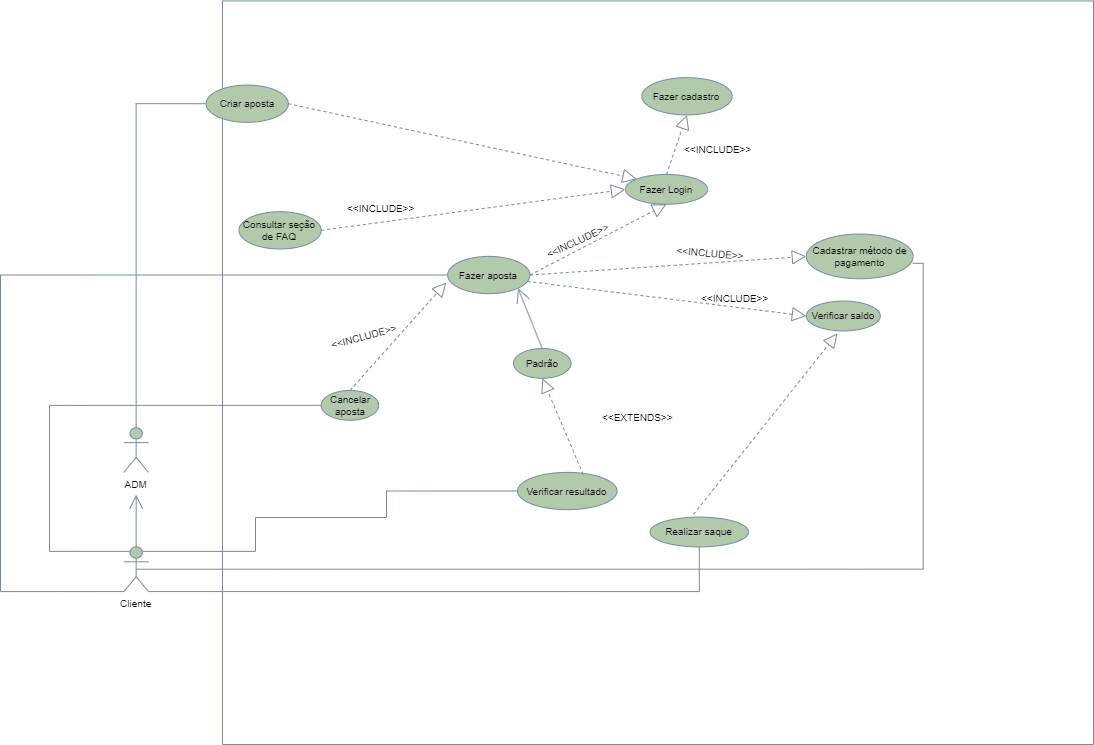

The diagram above was exported from draw.io. Its source (the exported page's mxGraphModel, read from the mxfile embedded in the PNG):
<mxGraphModel dx="1162" dy="632" grid="0" gridSize="10" guides="1" tooltips="1" connect="1" arrows="1" fold="1" page="0" pageScale="1" pageWidth="827" pageHeight="1169" math="0" shadow="0">
  <root>
    <mxCell id="0" />
    <mxCell id="1" parent="0" />
    <mxCell id="_BhgeE6V9O-TZXVtT3eb-5" value="" style="swimlane;startSize=0;strokeColor=#788AA3;fontColor=#46495D;fillColor=#B2C9AB;fontSize=10;" parent="1" vertex="1">
      <mxGeometry x="439" y="175.42" width="871" height="743.58" as="geometry" />
    </mxCell>
    <mxCell id="_FvSpl_ZH3ETkJJYm3Co-57" value="" style="group;fontSize=10;labelBackgroundColor=none;labelBorderColor=none;fontFamily=Helvetica;snapToPoint=0;fixDash=0;backgroundOutline=0;enumerate=0;fontStyle=0;fontColor=#46495D;rounded=0;" parent="_BhgeE6V9O-TZXVtT3eb-5" vertex="1" connectable="0">
      <mxGeometry x="-222" y="24.580000000000013" width="1093" height="719" as="geometry" />
    </mxCell>
    <mxCell id="77tDmNvpG5Z8dk3P9yUR-1" value="ADM" style="shape=umlActor;verticalLabelPosition=bottom;verticalAlign=top;outlineConnect=0;fontSize=10;labelBackgroundColor=none;labelBorderColor=none;fontFamily=Helvetica;snapToPoint=0;fixDash=0;backgroundOutline=0;enumerate=0;fontStyle=0;fillColor=#B2C9AB;strokeColor=#788AA3;fontColor=#000000;rounded=0;" parent="_FvSpl_ZH3ETkJJYm3Co-57" vertex="1">
      <mxGeometry x="123.33618912356252" y="402.2100708103855" width="24.66723782471251" height="44.690007867820604" as="geometry" />
    </mxCell>
    <mxCell id="77tDmNvpG5Z8dk3P9yUR-3" value="Cliente" style="shape=umlActor;verticalLabelPosition=bottom;verticalAlign=top;outlineConnect=0;fontSize=10;labelBackgroundColor=none;labelBorderColor=none;fontFamily=Helvetica;snapToPoint=0;fixDash=0;backgroundOutline=0;enumerate=0;fontStyle=0;fillColor=#B2C9AB;strokeColor=#788AA3;fontColor=#000000;rounded=0;" parent="_FvSpl_ZH3ETkJJYm3Co-57" vertex="1">
      <mxGeometry x="123.33618912356252" y="521.3834251245737" width="24.66723782471251" height="44.690007867820604" as="geometry" />
    </mxCell>
    <mxCell id="77tDmNvpG5Z8dk3P9yUR-4" value="Criar aposta" style="ellipse;whiteSpace=wrap;fontSize=10;labelBackgroundColor=none;labelBorderColor=none;fontFamily=Helvetica;snapToPoint=0;fixDash=0;backgroundOutline=0;enumerate=0;fontStyle=0;fillColor=#B2C9AB;strokeColor=#788AA3;fontColor=#000000;rounded=0;" parent="_FvSpl_ZH3ETkJJYm3Co-57" vertex="1">
      <mxGeometry x="205.56031520593754" y="59.58667715709416" width="82.22412608237502" height="37.241673223183845" as="geometry" />
    </mxCell>
    <mxCell id="77tDmNvpG5Z8dk3P9yUR-5" value="Fazer aposta" style="ellipse;whiteSpace=wrap;fontSize=10;labelBackgroundColor=none;labelBorderColor=none;fontFamily=Helvetica;snapToPoint=0;fixDash=0;backgroundOutline=0;enumerate=0;fontStyle=0;fillColor=#B2C9AB;strokeColor=#788AA3;fontColor=#000000;rounded=0;" parent="_FvSpl_ZH3ETkJJYm3Co-57" vertex="1">
      <mxGeometry x="447.18413211160475" y="230.89837398373987" width="82.22412608237502" height="37.241673223183845" as="geometry" />
    </mxCell>
    <mxCell id="77tDmNvpG5Z8dk3P9yUR-7" value="Padrão" style="ellipse;whiteSpace=wrap;fontSize=10;labelBackgroundColor=none;labelBorderColor=none;fontFamily=Helvetica;snapToPoint=0;fixDash=0;backgroundOutline=0;enumerate=0;fontStyle=0;fillColor=#B2C9AB;strokeColor=#788AA3;fontColor=#000000;rounded=0;" parent="_FvSpl_ZH3ETkJJYm3Co-57" vertex="1">
      <mxGeometry x="513.0037688001098" y="322.99838971938107" width="57.5568882576625" height="29.79333857854708" as="geometry" />
    </mxCell>
    <mxCell id="77tDmNvpG5Z8dk3P9yUR-8" value="Fazer Login" style="ellipse;whiteSpace=wrap;fontSize=10;labelBackgroundColor=none;labelBorderColor=none;fontFamily=Helvetica;snapToPoint=0;fixDash=0;backgroundOutline=0;enumerate=0;fontStyle=0;fillColor=#B2C9AB;strokeColor=#788AA3;fontColor=#000000;rounded=0;" parent="_FvSpl_ZH3ETkJJYm3Co-57" vertex="1">
      <mxGeometry x="624.9033582260502" y="148.96669289273538" width="82.22412608237502" height="29.79333857854708" as="geometry" />
    </mxCell>
    <mxCell id="77tDmNvpG5Z8dk3P9yUR-9" value="Verificar saldo" style="ellipse;whiteSpace=wrap;fontSize=10;labelBackgroundColor=none;labelBorderColor=none;fontFamily=Helvetica;snapToPoint=0;fixDash=0;backgroundOutline=0;enumerate=0;fontStyle=0;fillColor=#B2C9AB;strokeColor=#788AA3;fontColor=#000000;rounded=0;" parent="_FvSpl_ZH3ETkJJYm3Co-57" vertex="1">
      <mxGeometry x="805.796435607275" y="275.5883818515605" width="74.0017134741375" height="29.79333857854708" as="geometry" />
    </mxCell>
    <mxCell id="77tDmNvpG5Z8dk3P9yUR-10" value="Verificar resultado" style="ellipse;whiteSpace=wrap;fontSize=10;labelBackgroundColor=none;labelBorderColor=none;fontFamily=Helvetica;snapToPoint=0;fixDash=0;backgroundOutline=0;enumerate=0;fontStyle=0;fillColor=#B2C9AB;strokeColor=#788AA3;fontColor=#000000;rounded=0;" parent="_FvSpl_ZH3ETkJJYm3Co-57" vertex="1">
      <mxGeometry x="517.0746392816236" y="446.9000786782062" width="99.49119255967376" height="37.241673223183845" as="geometry" />
    </mxCell>
    <mxCell id="77tDmNvpG5Z8dk3P9yUR-11" value="" style="endArrow=none;edgeStyle=orthogonalEdgeStyle;rounded=0;entryX=0;entryY=0.5;entryDx=0;entryDy=0;exitX=0.5;exitY=0;exitDx=0;exitDy=0;exitPerimeter=0;fontSize=10;labelBackgroundColor=none;labelBorderColor=none;fontFamily=Helvetica;snapToPoint=0;fixDash=0;backgroundOutline=0;enumerate=0;fontStyle=0;strokeColor=#788AA3;fontColor=#000000;" parent="_FvSpl_ZH3ETkJJYm3Co-57" source="77tDmNvpG5Z8dk3P9yUR-1" target="77tDmNvpG5Z8dk3P9yUR-4" edge="1">
      <mxGeometry relative="1" as="geometry">
        <mxPoint x="246.55726447060974" y="357.1476462103331" as="sourcePoint" />
        <mxPoint x="378.11586620240985" y="357.1476462103331" as="targetPoint" />
      </mxGeometry>
    </mxCell>
    <mxCell id="77tDmNvpG5Z8dk3P9yUR-17" value="" style="endArrow=none;edgeStyle=orthogonalEdgeStyle;rounded=0;exitX=0.75;exitY=0.1;exitDx=0;exitDy=0;exitPerimeter=0;entryX=0;entryY=0.5;entryDx=0;entryDy=0;fontSize=10;labelBackgroundColor=none;labelBorderColor=none;fontFamily=Helvetica;snapToPoint=0;fixDash=0;backgroundOutline=0;enumerate=0;fontStyle=0;strokeColor=#788AA3;fontColor=#000000;" parent="_FvSpl_ZH3ETkJJYm3Co-57" source="77tDmNvpG5Z8dk3P9yUR-3" target="77tDmNvpG5Z8dk3P9yUR-10" edge="1">
      <mxGeometry relative="1" as="geometry">
        <mxPoint x="460.3399922847849" y="387.31340152111204" as="sourcePoint" />
        <mxPoint x="591.898594016585" y="387.31340152111204" as="targetPoint" />
        <Array as="points">
          <mxPoint x="255" y="526" />
          <mxPoint x="255" y="492" />
          <mxPoint x="386" y="492" />
          <mxPoint x="386" y="466" />
        </Array>
      </mxGeometry>
    </mxCell>
    <mxCell id="77tDmNvpG5Z8dk3P9yUR-29" value="" style="endArrow=open;endFill=1;endSize=12;rounded=0;exitX=0.5;exitY=0;exitDx=0;exitDy=0;entryX=1;entryY=1;entryDx=0;entryDy=0;fontSize=10;labelBackgroundColor=none;labelBorderColor=none;fontFamily=Helvetica;snapToPoint=0;fixDash=0;backgroundOutline=0;enumerate=0;fontStyle=0;strokeColor=#788AA3;fontColor=#000000;" parent="_FvSpl_ZH3ETkJJYm3Co-57" source="77tDmNvpG5Z8dk3P9yUR-7" target="77tDmNvpG5Z8dk3P9yUR-5" edge="1">
      <mxGeometry width="160" relative="1" as="geometry">
        <mxPoint x="460.3399922847849" y="387.31340152111204" as="sourcePoint" />
        <mxPoint x="591.898594016585" y="387.31340152111204" as="targetPoint" />
      </mxGeometry>
    </mxCell>
    <mxCell id="77tDmNvpG5Z8dk3P9yUR-31" value="" style="endArrow=block;dashed=1;endFill=0;endSize=12;rounded=0;exitX=0.66;exitY=0.056;exitDx=0;exitDy=0;exitPerimeter=0;entryX=0.5;entryY=1;entryDx=0;entryDy=0;fontSize=10;labelBackgroundColor=none;labelBorderColor=none;fontFamily=Helvetica;snapToPoint=0;fixDash=0;backgroundOutline=0;enumerate=0;fontStyle=0;strokeColor=#788AA3;fontColor=#000000;" parent="_FvSpl_ZH3ETkJJYm3Co-57" source="77tDmNvpG5Z8dk3P9yUR-10" target="77tDmNvpG5Z8dk3P9yUR-7" edge="1">
      <mxGeometry width="160" relative="1" as="geometry">
        <mxPoint x="460.3399922847849" y="387.31340152111204" as="sourcePoint" />
        <mxPoint x="591.898594016585" y="387.31340152111204" as="targetPoint" />
      </mxGeometry>
    </mxCell>
    <mxCell id="77tDmNvpG5Z8dk3P9yUR-34" value="&lt;&lt;EXTENDS&gt;&gt;" style="text;whiteSpace=wrap;fontSize=10;labelBackgroundColor=none;labelBorderColor=none;fontFamily=Helvetica;snapToPoint=0;fixDash=0;backgroundOutline=0;enumerate=0;fontStyle=0;fontColor=#000000;rounded=0;" parent="_FvSpl_ZH3ETkJJYm3Co-57" vertex="1">
      <mxGeometry x="600.2361204013375" y="379.8650668764753" width="57.5568882576625" height="22.345003933910302" as="geometry" />
    </mxCell>
    <mxCell id="77tDmNvpG5Z8dk3P9yUR-35" value="" style="endArrow=block;dashed=1;endFill=0;endSize=12;rounded=0;exitX=1;exitY=0.5;exitDx=0;exitDy=0;entryX=0;entryY=0;entryDx=0;entryDy=0;fontSize=10;labelBackgroundColor=none;labelBorderColor=none;fontFamily=Helvetica;snapToPoint=0;fixDash=0;backgroundOutline=0;enumerate=0;fontStyle=0;strokeColor=#788AA3;fontColor=#000000;" parent="_FvSpl_ZH3ETkJJYm3Co-57" source="77tDmNvpG5Z8dk3P9yUR-4" target="77tDmNvpG5Z8dk3P9yUR-8" edge="1">
      <mxGeometry width="160" relative="1" as="geometry">
        <mxPoint x="460.3399922847849" y="387.31340152111204" as="sourcePoint" />
        <mxPoint x="591.898594016585" y="387.31340152111204" as="targetPoint" />
      </mxGeometry>
    </mxCell>
    <mxCell id="77tDmNvpG5Z8dk3P9yUR-36" value="" style="endArrow=block;dashed=1;endFill=0;endSize=12;rounded=0;exitX=1;exitY=0.5;exitDx=0;exitDy=0;entryX=0.5;entryY=1;entryDx=0;entryDy=0;fontSize=10;labelBackgroundColor=none;labelBorderColor=none;fontFamily=Helvetica;snapToPoint=0;fixDash=0;backgroundOutline=0;enumerate=0;fontStyle=0;strokeColor=#788AA3;fontColor=#000000;" parent="_FvSpl_ZH3ETkJJYm3Co-57" source="77tDmNvpG5Z8dk3P9yUR-5" target="77tDmNvpG5Z8dk3P9yUR-8" edge="1">
      <mxGeometry width="160" relative="1" as="geometry">
        <mxPoint x="460.3399922847849" y="387.31340152111204" as="sourcePoint" />
        <mxPoint x="591.898594016585" y="387.31340152111204" as="targetPoint" />
      </mxGeometry>
    </mxCell>
    <mxCell id="77tDmNvpG5Z8dk3P9yUR-37" value="" style="endArrow=block;dashed=1;endFill=0;endSize=12;rounded=0;entryX=0;entryY=0.5;entryDx=0;entryDy=0;exitX=0.968;exitY=0.672;exitDx=0;exitDy=0;exitPerimeter=0;fontSize=10;labelBackgroundColor=none;labelBorderColor=none;fontFamily=Helvetica;snapToPoint=0;fixDash=0;backgroundOutline=0;enumerate=0;fontStyle=0;strokeColor=#788AA3;fontColor=#000000;" parent="_FvSpl_ZH3ETkJJYm3Co-57" source="77tDmNvpG5Z8dk3P9yUR-5" target="77tDmNvpG5Z8dk3P9yUR-9" edge="1">
      <mxGeometry width="160" relative="1" as="geometry">
        <mxPoint x="460.3399922847849" y="387.31340152111204" as="sourcePoint" />
        <mxPoint x="591.898594016585" y="387.31340152111204" as="targetPoint" />
      </mxGeometry>
    </mxCell>
    <mxCell id="77tDmNvpG5Z8dk3P9yUR-40" value="&lt;&lt;INCLUDE&gt;&gt;" style="text;whiteSpace=wrap;rotation=-25;fontSize=10;labelBackgroundColor=none;labelBorderColor=none;fontFamily=Helvetica;snapToPoint=0;fixDash=0;backgroundOutline=0;enumerate=0;fontStyle=0;fontColor=#000000;rounded=0;" parent="_FvSpl_ZH3ETkJJYm3Co-57" vertex="1">
      <mxGeometry x="542.6792321436751" y="201.10503540519275" width="82.22412608237502" height="29.79333857854708" as="geometry" />
    </mxCell>
    <mxCell id="77tDmNvpG5Z8dk3P9yUR-41" value="&lt;&lt;INCLUDE&gt;&gt;" style="text;whiteSpace=wrap;rotation=0;fontSize=10;labelBackgroundColor=none;labelBorderColor=none;fontFamily=Helvetica;snapToPoint=0;fixDash=0;backgroundOutline=0;enumerate=0;fontStyle=0;fontColor=#000000;rounded=0;" parent="_FvSpl_ZH3ETkJJYm3Co-57" vertex="1">
      <mxGeometry x="698.9050717001876" y="260.69171256228685" width="82.22412608237502" height="29.79333857854708" as="geometry" />
    </mxCell>
    <mxCell id="77tDmNvpG5Z8dk3P9yUR-42" value="" style="endArrow=open;endFill=1;endSize=12;rounded=0;exitX=0.5;exitY=0;exitDx=0;exitDy=0;exitPerimeter=0;fontSize=10;labelBackgroundColor=none;labelBorderColor=none;fontFamily=Helvetica;snapToPoint=0;fixDash=0;backgroundOutline=0;enumerate=0;fontStyle=0;strokeColor=#788AA3;fontColor=#000000;" parent="_FvSpl_ZH3ETkJJYm3Co-57" source="77tDmNvpG5Z8dk3P9yUR-3" edge="1">
      <mxGeometry width="160" relative="1" as="geometry">
        <mxPoint x="460.3399922847849" y="387.31340152111204" as="sourcePoint" />
        <mxPoint x="135.66980803591878" y="469.2450826121165" as="targetPoint" />
      </mxGeometry>
    </mxCell>
    <mxCell id="77tDmNvpG5Z8dk3P9yUR-44" value="Fazer cadastro" style="ellipse;whiteSpace=wrap;fontSize=10;labelBackgroundColor=none;labelBorderColor=none;fontFamily=Helvetica;snapToPoint=0;fixDash=0;backgroundOutline=0;enumerate=0;fontStyle=0;fillColor=#B2C9AB;strokeColor=#788AA3;fontColor=#000000;rounded=0;" parent="_FvSpl_ZH3ETkJJYm3Co-57" vertex="1">
      <mxGeometry x="641.23306966601" y="52.13834251245738" width="90.44653869061253" height="37.241673223183845" as="geometry" />
    </mxCell>
    <mxCell id="77tDmNvpG5Z8dk3P9yUR-49" value="" style="endArrow=block;dashed=1;endFill=0;endSize=12;rounded=0;exitX=0.5;exitY=0;exitDx=0;exitDy=0;entryX=0.5;entryY=1;entryDx=0;entryDy=0;fontSize=10;labelBackgroundColor=none;labelBorderColor=none;fontFamily=Helvetica;snapToPoint=0;fixDash=0;backgroundOutline=0;enumerate=0;fontStyle=0;strokeColor=#788AA3;fontColor=#000000;" parent="_FvSpl_ZH3ETkJJYm3Co-57" source="77tDmNvpG5Z8dk3P9yUR-8" target="77tDmNvpG5Z8dk3P9yUR-44" edge="1">
      <mxGeometry width="160" relative="1" as="geometry">
        <mxPoint x="550.7865309753972" y="275.5883818515605" as="sourcePoint" />
        <mxPoint x="682.3451327071973" y="275.5883818515605" as="targetPoint" />
      </mxGeometry>
    </mxCell>
    <mxCell id="77tDmNvpG5Z8dk3P9yUR-50" value="&lt;&lt;INCLUDE&gt;&gt;" style="text;whiteSpace=wrap;fontSize=10;labelBackgroundColor=none;labelBorderColor=none;fontFamily=Helvetica;snapToPoint=0;fixDash=0;backgroundOutline=0;enumerate=0;fontStyle=0;fontColor=#000000;rounded=0;" parent="_FvSpl_ZH3ETkJJYm3Co-57" vertex="1">
      <mxGeometry x="682.3451327071973" y="111.72501966955156" width="57.5568882576625" height="14.89666928927354" as="geometry" />
    </mxCell>
    <mxCell id="77tDmNvpG5Z8dk3P9yUR-51" value="Cadastrar método de pagamento" style="ellipse;whiteSpace=wrap;fontSize=10;labelBackgroundColor=none;labelBorderColor=none;fontFamily=Helvetica;snapToPoint=0;fixDash=0;backgroundOutline=0;enumerate=0;fontStyle=0;fillColor=#B2C9AB;strokeColor=#788AA3;fontColor=#000000;rounded=0;" parent="_FvSpl_ZH3ETkJJYm3Co-57" vertex="1">
      <mxGeometry x="805.7964356072752" y="208.5533700498295" width="106.89136390708751" height="44.690007867820604" as="geometry" />
    </mxCell>
    <mxCell id="77tDmNvpG5Z8dk3P9yUR-52" value="" style="endArrow=block;dashed=1;endFill=0;endSize=12;rounded=0;exitX=1;exitY=0.5;exitDx=0;exitDy=0;entryX=0;entryY=0.5;entryDx=0;entryDy=0;fontSize=10;labelBackgroundColor=none;labelBorderColor=none;fontFamily=Helvetica;snapToPoint=0;fixDash=0;backgroundOutline=0;enumerate=0;fontStyle=0;strokeColor=#788AA3;fontColor=#000000;" parent="_FvSpl_ZH3ETkJJYm3Co-57" source="77tDmNvpG5Z8dk3P9yUR-5" target="77tDmNvpG5Z8dk3P9yUR-51" edge="1">
      <mxGeometry width="160" relative="1" as="geometry">
        <mxPoint x="550.7865309753972" y="350.0717282979281" as="sourcePoint" />
        <mxPoint x="682.3451327071973" y="350.0717282979281" as="targetPoint" />
      </mxGeometry>
    </mxCell>
    <mxCell id="77tDmNvpG5Z8dk3P9yUR-55" value="&lt;&lt;INCLUDE&gt;&gt;" style="text;whiteSpace=wrap;rotation=5;fontSize=10;labelBackgroundColor=none;labelBorderColor=none;fontFamily=Helvetica;snapToPoint=0;fixDash=0;backgroundOutline=0;enumerate=0;fontStyle=0;fontColor=#000000;rounded=0;" parent="_FvSpl_ZH3ETkJJYm3Co-57" vertex="1">
      <mxGeometry x="674.1227200989599" y="216.00170469446627" width="82.22412608237502" height="29.79333857854708" as="geometry" />
    </mxCell>
    <mxCell id="77tDmNvpG5Z8dk3P9yUR-56" value="Realizar saque" style="ellipse;whiteSpace=wrap;fontSize=10;labelBackgroundColor=none;labelBorderColor=none;fontFamily=Helvetica;snapToPoint=0;fixDash=0;backgroundOutline=0;enumerate=0;fontStyle=0;fillColor=#B2C9AB;strokeColor=#788AA3;fontColor=#000000;rounded=0;" parent="_FvSpl_ZH3ETkJJYm3Co-57" vertex="1">
      <mxGeometry x="649.4554822742474" y="491.5900865460269" width="98.66895129885005" height="29.79333857854708" as="geometry" />
    </mxCell>
    <mxCell id="77tDmNvpG5Z8dk3P9yUR-57" value="" style="endArrow=block;dashed=1;endFill=0;endSize=12;rounded=0;exitX=0.442;exitY=-0.095;exitDx=0;exitDy=0;exitPerimeter=0;entryX=0.422;entryY=1.085;entryDx=0;entryDy=0;entryPerimeter=0;fontSize=10;labelBackgroundColor=none;labelBorderColor=none;fontFamily=Helvetica;snapToPoint=0;fixDash=0;backgroundOutline=0;enumerate=0;fontStyle=0;strokeColor=#788AA3;fontColor=#000000;" parent="_FvSpl_ZH3ETkJJYm3Co-57" source="77tDmNvpG5Z8dk3P9yUR-56" target="77tDmNvpG5Z8dk3P9yUR-9" edge="1">
      <mxGeometry width="160" relative="1" as="geometry">
        <mxPoint x="550.7865309753972" y="372.4167322318385" as="sourcePoint" />
        <mxPoint x="682.3451327071973" y="372.4167322318385" as="targetPoint" />
      </mxGeometry>
    </mxCell>
    <mxCell id="77tDmNvpG5Z8dk3P9yUR-62" value="Consultar seção de FAQ" style="ellipse;whiteSpace=wrap;fontSize=10;labelBackgroundColor=none;labelBorderColor=none;fontFamily=Helvetica;snapToPoint=0;fixDash=0;backgroundOutline=0;enumerate=0;fontStyle=0;fillColor=#B2C9AB;strokeColor=#788AA3;fontColor=#000000;rounded=0;" parent="_FvSpl_ZH3ETkJJYm3Co-57" vertex="1">
      <mxGeometry x="238.44996563888756" y="186.20836611591926" width="82.22412608237502" height="37.241673223183845" as="geometry" />
    </mxCell>
    <mxCell id="77tDmNvpG5Z8dk3P9yUR-69" value="" style="endArrow=block;dashed=1;endFill=0;endSize=12;rounded=0;exitX=1;exitY=0.5;exitDx=0;exitDy=0;entryX=0;entryY=0.5;entryDx=0;entryDy=0;fontSize=10;labelBackgroundColor=none;labelBorderColor=none;fontFamily=Helvetica;snapToPoint=0;fixDash=0;backgroundOutline=0;enumerate=0;fontStyle=0;strokeColor=#788AA3;fontColor=#000000;" parent="_FvSpl_ZH3ETkJJYm3Co-57" source="77tDmNvpG5Z8dk3P9yUR-62" target="77tDmNvpG5Z8dk3P9yUR-8" edge="1">
      <mxGeometry width="160" relative="1" as="geometry">
        <mxPoint x="550.7865309753972" y="372.4167322318385" as="sourcePoint" />
        <mxPoint x="649.4554822742474" y="253.24337791765015" as="targetPoint" />
      </mxGeometry>
    </mxCell>
    <mxCell id="77tDmNvpG5Z8dk3P9yUR-70" value="&lt;&lt;INCLUDE&gt;&gt;" style="text;whiteSpace=wrap;rotation=0;fontSize=10;labelBackgroundColor=none;labelBorderColor=none;fontFamily=Helvetica;snapToPoint=0;fixDash=0;backgroundOutline=0;enumerate=0;fontStyle=0;fontColor=#000000;rounded=0;" parent="_FvSpl_ZH3ETkJJYm3Co-57" vertex="1">
      <mxGeometry x="345.2262157694598" y="171.3116968266457" width="82.22412608237502" height="29.79333857854708" as="geometry" />
    </mxCell>
    <mxCell id="77tDmNvpG5Z8dk3P9yUR-71" value="Cancelar aposta" style="ellipse;whiteSpace=wrap;fontSize=10;labelBackgroundColor=none;labelBorderColor=none;fontFamily=Helvetica;snapToPoint=0;fixDash=0;backgroundOutline=0;enumerate=0;fontStyle=0;fillColor=#B2C9AB;strokeColor=#788AA3;fontColor=#000000;rounded=0;" parent="_FvSpl_ZH3ETkJJYm3Co-57" vertex="1">
      <mxGeometry x="320.67409172126264" y="364.9683975872017" width="57.5568882576625" height="29.79333857854708" as="geometry" />
    </mxCell>
    <mxCell id="77tDmNvpG5Z8dk3P9yUR-72" value="" style="endArrow=block;dashed=1;endFill=0;endSize=12;rounded=0;exitX=0.5;exitY=0;exitDx=0;exitDy=0;entryX=-0.016;entryY=0.7;entryDx=0;entryDy=0;entryPerimeter=0;fontSize=10;labelBackgroundColor=none;labelBorderColor=none;fontFamily=Helvetica;snapToPoint=0;fixDash=0;backgroundOutline=0;enumerate=0;fontStyle=0;strokeColor=#788AA3;fontColor=#000000;" parent="_FvSpl_ZH3ETkJJYm3Co-57" source="77tDmNvpG5Z8dk3P9yUR-71" target="77tDmNvpG5Z8dk3P9yUR-5" edge="1">
      <mxGeometry width="160" relative="1" as="geometry">
        <mxPoint x="550.7865309753972" y="342.6233936532914" as="sourcePoint" />
        <mxPoint x="682.3451327071973" y="342.6233936532914" as="targetPoint" />
      </mxGeometry>
    </mxCell>
    <mxCell id="77tDmNvpG5Z8dk3P9yUR-73" value="&lt;&lt;INCLUDE&gt;&gt;" style="text;whiteSpace=wrap;rotation=-15;fontSize=10;labelBackgroundColor=none;labelBorderColor=none;fontFamily=Helvetica;snapToPoint=0;fixDash=0;backgroundOutline=0;enumerate=0;fontStyle=0;fontColor=#000000;rounded=0;" parent="_FvSpl_ZH3ETkJJYm3Co-57" vertex="1">
      <mxGeometry x="328.8965043295001" y="297.93338578547076" width="82.22412608237502" height="29.79333857854708" as="geometry" />
    </mxCell>
    <mxCell id="_FvSpl_ZH3ETkJJYm3Co-34" value="" style="endArrow=none;edgeStyle=orthogonalEdgeStyle;rounded=0;exitX=1;exitY=1;exitDx=0;exitDy=0;exitPerimeter=0;entryX=0.5;entryY=1;entryDx=0;entryDy=0;fontSize=10;labelBackgroundColor=none;labelBorderColor=none;fontFamily=Helvetica;snapToPoint=0;fixDash=0;backgroundOutline=0;enumerate=0;fontStyle=0;strokeColor=#788AA3;fontColor=#000000;" parent="_FvSpl_ZH3ETkJJYm3Co-57" source="77tDmNvpG5Z8dk3P9yUR-3" target="77tDmNvpG5Z8dk3P9yUR-56" edge="1">
      <mxGeometry relative="1" as="geometry">
        <mxPoint x="230.22755303065" y="595.8667715709415" as="sourcePoint" />
        <mxPoint x="361.7861547624501" y="595.8667715709415" as="targetPoint" />
        <Array as="points">
          <mxPoint x="698.9050717001876" y="566.0734329923944" />
        </Array>
      </mxGeometry>
    </mxCell>
    <mxCell id="_FvSpl_ZH3ETkJJYm3Co-41" value="" style="endArrow=none;edgeStyle=orthogonalEdgeStyle;rounded=0;exitX=0.5;exitY=0.5;exitDx=0;exitDy=0;exitPerimeter=0;entryX=0.995;entryY=0.654;entryDx=0;entryDy=0;entryPerimeter=0;fontSize=10;labelBackgroundColor=none;labelBorderColor=none;fontFamily=Helvetica;snapToPoint=0;fixDash=0;backgroundOutline=0;enumerate=0;fontStyle=0;strokeColor=#788AA3;fontColor=#000000;" parent="_FvSpl_ZH3ETkJJYm3Co-57" source="77tDmNvpG5Z8dk3P9yUR-3" target="77tDmNvpG5Z8dk3P9yUR-51" edge="1">
      <mxGeometry relative="1" as="geometry">
        <mxPoint x="263.1172034636" y="633.1084447941254" as="sourcePoint" />
        <mxPoint x="394.6758051954002" y="633.1084447941254" as="targetPoint" />
      </mxGeometry>
    </mxCell>
    <mxCell id="_FvSpl_ZH3ETkJJYm3Co-47" value="" style="endArrow=none;edgeStyle=orthogonalEdgeStyle;rounded=0;exitX=0.25;exitY=0.1;exitDx=0;exitDy=0;exitPerimeter=0;entryX=0;entryY=0.5;entryDx=0;entryDy=0;fontSize=10;labelBackgroundColor=none;labelBorderColor=none;fontFamily=Helvetica;snapToPoint=0;fixDash=0;backgroundOutline=0;enumerate=0;fontStyle=0;strokeColor=#788AA3;fontColor=#000000;" parent="_FvSpl_ZH3ETkJJYm3Co-57" source="77tDmNvpG5Z8dk3P9yUR-3" target="77tDmNvpG5Z8dk3P9yUR-71" edge="1">
      <mxGeometry relative="1" as="geometry">
        <mxPoint x="-74.0017134741375" y="536.2800944138473" as="sourcePoint" />
        <mxPoint x="57.5568882576625" y="536.2800944138473" as="targetPoint" />
        <Array as="points">
          <mxPoint x="49" y="526" />
          <mxPoint x="49" y="380" />
        </Array>
      </mxGeometry>
    </mxCell>
    <mxCell id="_FvSpl_ZH3ETkJJYm3Co-50" value="" style="endArrow=none;edgeStyle=orthogonalEdgeStyle;rounded=0;exitX=0;exitY=1;exitDx=0;exitDy=0;exitPerimeter=0;entryX=0;entryY=0.5;entryDx=0;entryDy=0;fontSize=10;labelBackgroundColor=none;labelBorderColor=none;fontFamily=Helvetica;snapToPoint=0;fixDash=0;backgroundOutline=0;enumerate=0;fontStyle=0;strokeColor=#788AA3;fontColor=#000000;" parent="_FvSpl_ZH3ETkJJYm3Co-57" source="77tDmNvpG5Z8dk3P9yUR-3" target="77tDmNvpG5Z8dk3P9yUR-5" edge="1">
      <mxGeometry relative="1" as="geometry">
        <mxPoint x="-65.7793008659" y="558.6250983477578" as="sourcePoint" />
        <mxPoint x="65.7793008659" y="558.6250983477578" as="targetPoint" />
        <Array as="points">
          <mxPoint y="566.0734329923944" />
          <mxPoint y="249.5192105953318" />
        </Array>
      </mxGeometry>
    </mxCell>
  </root>
</mxGraphModel>